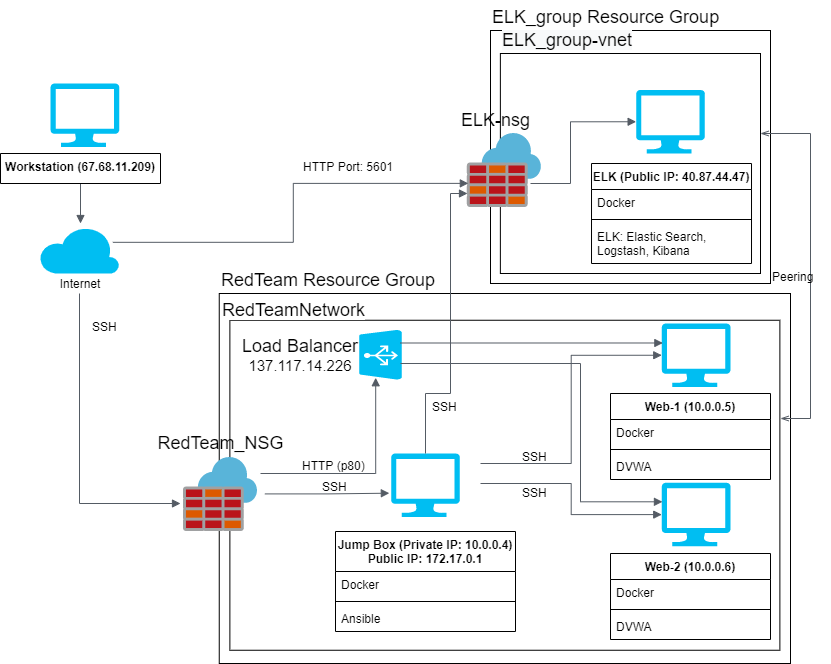

The diagram above was exported from draw.io. Its source (the exported page's mxGraphModel, read from the mxfile embedded in the PNG):
<mxGraphModel dx="460" dy="1848" grid="1" gridSize="10" guides="1" tooltips="1" connect="1" arrows="1" fold="1" page="1" pageScale="1" pageWidth="850" pageHeight="1100" math="0" shadow="0">
  <root>
    <mxCell id="0" />
    <mxCell id="1" parent="0" />
    <mxCell id="vnA975uH1PKbNV4jTTuF-7" value="" style="rounded=0;whiteSpace=wrap;html=1;" parent="1" vertex="1">
      <mxGeometry x="510" y="-1023" width="280" height="253" as="geometry" />
    </mxCell>
    <mxCell id="vnA975uH1PKbNV4jTTuF-3" value="" style="rounded=0;whiteSpace=wrap;html=1;" parent="1" vertex="1">
      <mxGeometry x="238.75" y="-760" width="571.25" height="370" as="geometry" />
    </mxCell>
    <mxCell id="LQzFiKge4D98Nqt5yqN4-67" value="" style="rounded=0;whiteSpace=wrap;html=1;labelBackgroundColor=#FFFFFF;" parent="1" vertex="1">
      <mxGeometry x="519.87" y="-1000" width="260.13" height="220" as="geometry" />
    </mxCell>
    <mxCell id="LQzFiKge4D98Nqt5yqN4-3" value="" style="rounded=0;whiteSpace=wrap;html=1;" parent="1" vertex="1">
      <mxGeometry x="249.38" y="-733.25" width="550" height="330" as="geometry" />
    </mxCell>
    <mxCell id="LQzFiKge4D98Nqt5yqN4-6" value="&lt;font style=&quot;font-size: 18px&quot;&gt;RedTeam_NSG&lt;/font&gt;" style="text;html=1;align=center;verticalAlign=middle;resizable=0;points=[];autosize=1;" parent="1" vertex="1">
      <mxGeometry x="170" y="-620" width="140" height="20" as="geometry" />
    </mxCell>
    <mxCell id="LQzFiKge4D98Nqt5yqN4-7" value="&lt;span style=&quot;color: rgb(0, 0, 0); font-family: helvetica; font-size: 18px; font-style: normal; font-weight: 400; letter-spacing: normal; text-align: center; text-indent: 0px; text-transform: none; word-spacing: 0px; display: inline; float: none;&quot;&gt;ELK-nsg&lt;/span&gt;" style="text;whiteSpace=wrap;html=1;labelBackgroundColor=none;" parent="1" vertex="1">
      <mxGeometry x="479.37" y="-950" width="77.5" height="30" as="geometry" />
    </mxCell>
    <mxCell id="LQzFiKge4D98Nqt5yqN4-8" value="&lt;div style=&quot;text-align: center&quot;&gt;&lt;span style=&quot;font-size: 18px&quot;&gt;&lt;font face=&quot;helvetica&quot;&gt;RedTeam Resource Group&lt;/font&gt;&lt;/span&gt;&lt;/div&gt;" style="text;whiteSpace=wrap;html=1;labelBackgroundColor=#FFFFFF;labelBorderColor=none;" parent="1" vertex="1">
      <mxGeometry x="238.75" y="-790" width="231.25" as="geometry" />
    </mxCell>
    <mxCell id="LQzFiKge4D98Nqt5yqN4-9" value="&lt;span style=&quot;color: rgb(0, 0, 0); font-family: helvetica; font-size: 18px; font-style: normal; font-weight: 400; letter-spacing: normal; text-align: center; text-indent: 0px; text-transform: none; word-spacing: 0px; display: inline; float: none;&quot;&gt;ELK_group Resource Group&lt;/span&gt;" style="text;whiteSpace=wrap;html=1;labelBackgroundColor=#FFFFFF;" parent="1" vertex="1">
      <mxGeometry x="510" y="-1053" width="240" height="30" as="geometry" />
    </mxCell>
    <mxCell id="LQzFiKge4D98Nqt5yqN4-16" value="Jump Box (Private IP: 10.0.0.4)&#10;Public IP: 172.17.0.1" style="swimlane;fontStyle=1;align=center;verticalAlign=top;childLayout=stackLayout;horizontal=1;startSize=40;horizontalStack=0;resizeParent=1;resizeParentMax=0;resizeLast=0;collapsible=1;marginBottom=0;" parent="1" vertex="1">
      <mxGeometry x="355" y="-522" width="180" height="100" as="geometry" />
    </mxCell>
    <mxCell id="LQzFiKge4D98Nqt5yqN4-17" value="Docker" style="text;strokeColor=none;fillColor=none;align=left;verticalAlign=top;spacingLeft=4;spacingRight=4;overflow=hidden;rotatable=0;points=[[0,0.5],[1,0.5]];portConstraint=eastwest;" parent="LQzFiKge4D98Nqt5yqN4-16" vertex="1">
      <mxGeometry y="40" width="180" height="26" as="geometry" />
    </mxCell>
    <mxCell id="LQzFiKge4D98Nqt5yqN4-18" value="" style="line;strokeWidth=1;fillColor=none;align=left;verticalAlign=middle;spacingTop=-1;spacingLeft=3;spacingRight=3;rotatable=0;labelPosition=right;points=[];portConstraint=eastwest;" parent="LQzFiKge4D98Nqt5yqN4-16" vertex="1">
      <mxGeometry y="66" width="180" height="8" as="geometry" />
    </mxCell>
    <mxCell id="LQzFiKge4D98Nqt5yqN4-19" value="Ansible" style="text;strokeColor=none;fillColor=none;align=left;verticalAlign=top;spacingLeft=4;spacingRight=4;overflow=hidden;rotatable=0;points=[[0,0.5],[1,0.5]];portConstraint=eastwest;" parent="LQzFiKge4D98Nqt5yqN4-16" vertex="1">
      <mxGeometry y="74" width="180" height="26" as="geometry" />
    </mxCell>
    <mxCell id="LQzFiKge4D98Nqt5yqN4-20" value="Web-2 (10.0.0.6)" style="swimlane;fontStyle=1;align=center;verticalAlign=top;childLayout=stackLayout;horizontal=1;startSize=26;horizontalStack=0;resizeParent=1;resizeParentMax=0;resizeLast=0;collapsible=1;marginBottom=0;" parent="1" vertex="1">
      <mxGeometry x="630" y="-500" width="160" height="86" as="geometry" />
    </mxCell>
    <mxCell id="LQzFiKge4D98Nqt5yqN4-21" value="Docker" style="text;strokeColor=none;fillColor=none;align=left;verticalAlign=top;spacingLeft=4;spacingRight=4;overflow=hidden;rotatable=0;points=[[0,0.5],[1,0.5]];portConstraint=eastwest;" parent="LQzFiKge4D98Nqt5yqN4-20" vertex="1">
      <mxGeometry y="26" width="160" height="26" as="geometry" />
    </mxCell>
    <mxCell id="LQzFiKge4D98Nqt5yqN4-22" value="" style="line;strokeWidth=1;fillColor=none;align=left;verticalAlign=middle;spacingTop=-1;spacingLeft=3;spacingRight=3;rotatable=0;labelPosition=right;points=[];portConstraint=eastwest;" parent="LQzFiKge4D98Nqt5yqN4-20" vertex="1">
      <mxGeometry y="52" width="160" height="8" as="geometry" />
    </mxCell>
    <mxCell id="LQzFiKge4D98Nqt5yqN4-23" value="DVWA" style="text;strokeColor=none;fillColor=none;align=left;verticalAlign=top;spacingLeft=4;spacingRight=4;overflow=hidden;rotatable=0;points=[[0,0.5],[1,0.5]];portConstraint=eastwest;" parent="LQzFiKge4D98Nqt5yqN4-20" vertex="1">
      <mxGeometry y="60" width="160" height="26" as="geometry" />
    </mxCell>
    <mxCell id="LQzFiKge4D98Nqt5yqN4-24" value="Web-1 (10.0.0.5)" style="swimlane;fontStyle=1;align=center;verticalAlign=top;childLayout=stackLayout;horizontal=1;startSize=26;horizontalStack=0;resizeParent=1;resizeParentMax=0;resizeLast=0;collapsible=1;marginBottom=0;" parent="1" vertex="1">
      <mxGeometry x="630" y="-660" width="160" height="86" as="geometry" />
    </mxCell>
    <mxCell id="LQzFiKge4D98Nqt5yqN4-25" value="Docker" style="text;strokeColor=none;fillColor=none;align=left;verticalAlign=top;spacingLeft=4;spacingRight=4;overflow=hidden;rotatable=0;points=[[0,0.5],[1,0.5]];portConstraint=eastwest;" parent="LQzFiKge4D98Nqt5yqN4-24" vertex="1">
      <mxGeometry y="26" width="160" height="26" as="geometry" />
    </mxCell>
    <mxCell id="LQzFiKge4D98Nqt5yqN4-26" value="" style="line;strokeWidth=1;fillColor=none;align=left;verticalAlign=middle;spacingTop=-1;spacingLeft=3;spacingRight=3;rotatable=0;labelPosition=right;points=[];portConstraint=eastwest;" parent="LQzFiKge4D98Nqt5yqN4-24" vertex="1">
      <mxGeometry y="52" width="160" height="8" as="geometry" />
    </mxCell>
    <mxCell id="LQzFiKge4D98Nqt5yqN4-27" value="DVWA" style="text;strokeColor=none;fillColor=none;align=left;verticalAlign=top;spacingLeft=4;spacingRight=4;overflow=hidden;rotatable=0;points=[[0,0.5],[1,0.5]];portConstraint=eastwest;" parent="LQzFiKge4D98Nqt5yqN4-24" vertex="1">
      <mxGeometry y="60" width="160" height="26" as="geometry" />
    </mxCell>
    <mxCell id="LQzFiKge4D98Nqt5yqN4-31" value="&lt;span style=&quot;color: rgb(0 , 0 , 0) ; font-family: &amp;#34;helvetica&amp;#34; ; font-style: normal ; font-weight: 400 ; letter-spacing: normal ; text-indent: 0px ; text-transform: none ; word-spacing: 0px ; display: inline ; float: none ; background-color: rgb(255 , 255 , 255)&quot;&gt;&lt;span style=&quot;font-size: 18px&quot;&gt;Load Balancer&lt;/span&gt;&lt;br&gt;&lt;font style=&quot;font-size: 15px&quot;&gt;137.117.14.226&lt;/font&gt;&lt;br&gt;&lt;/span&gt;" style="text;whiteSpace=wrap;html=1;align=center;" parent="1" vertex="1">
      <mxGeometry x="260" y="-723.75" width="120" height="50" as="geometry" />
    </mxCell>
    <mxCell id="LQzFiKge4D98Nqt5yqN4-32" value="" style="verticalLabelPosition=bottom;html=1;verticalAlign=top;align=center;strokeColor=none;fillColor=#00BEF2;shape=mxgraph.azure.azure_load_balancer;rotation=-90;" parent="1" vertex="1">
      <mxGeometry x="375" y="-720" width="50" height="42.5" as="geometry" />
    </mxCell>
    <mxCell id="LQzFiKge4D98Nqt5yqN4-37" value="" style="verticalLabelPosition=bottom;html=1;verticalAlign=top;align=center;strokeColor=none;fillColor=#00BEF2;shape=mxgraph.azure.computer;pointerEvents=1;" parent="1" vertex="1">
      <mxGeometry x="410.62" y="-600" width="68.75" height="63.5" as="geometry" />
    </mxCell>
    <mxCell id="LQzFiKge4D98Nqt5yqN4-38" value="" style="verticalLabelPosition=bottom;html=1;verticalAlign=top;align=center;strokeColor=none;fillColor=#00BEF2;shape=mxgraph.azure.computer;pointerEvents=1;" parent="1" vertex="1">
      <mxGeometry x="681.25" y="-730" width="68.75" height="63.5" as="geometry" />
    </mxCell>
    <mxCell id="LQzFiKge4D98Nqt5yqN4-39" value="" style="verticalLabelPosition=bottom;html=1;verticalAlign=top;align=center;strokeColor=none;fillColor=#00BEF2;shape=mxgraph.azure.computer;pointerEvents=1;" parent="1" vertex="1">
      <mxGeometry x="681.25" y="-570.75" width="68.75" height="63.5" as="geometry" />
    </mxCell>
    <mxCell id="LQzFiKge4D98Nqt5yqN4-40" value="" style="aspect=fixed;html=1;points=[];align=center;image;fontSize=12;image=img/lib/mscae/Azure_Firewall.svg;" parent="1" vertex="1">
      <mxGeometry x="203" y="-596" width="74" height="74" as="geometry" />
    </mxCell>
    <mxCell id="LQzFiKge4D98Nqt5yqN4-42" value="" style="aspect=fixed;html=1;points=[];align=center;image;fontSize=12;image=img/lib/mscae/Azure_Firewall.svg;" parent="1" vertex="1">
      <mxGeometry x="486.87" y="-920" width="74" height="74" as="geometry" />
    </mxCell>
    <mxCell id="LQzFiKge4D98Nqt5yqN4-43" value="" style="verticalLabelPosition=bottom;html=1;verticalAlign=top;align=center;strokeColor=none;fillColor=#00BEF2;shape=mxgraph.azure.computer;pointerEvents=1;" parent="1" vertex="1">
      <mxGeometry x="655.63" y="-963.5" width="68.75" height="63.5" as="geometry" />
    </mxCell>
    <mxCell id="LQzFiKge4D98Nqt5yqN4-44" value="" style="verticalLabelPosition=bottom;html=1;verticalAlign=top;align=center;strokeColor=none;fillColor=#00BEF2;shape=mxgraph.azure.computer;pointerEvents=1;" parent="1" vertex="1">
      <mxGeometry x="70" y="-970" width="68.75" height="63.5" as="geometry" />
    </mxCell>
    <mxCell id="LQzFiKge4D98Nqt5yqN4-45" value="" style="verticalLabelPosition=bottom;html=1;verticalAlign=top;align=center;strokeColor=none;fillColor=#00BEF2;shape=mxgraph.azure.cloud;" parent="1" vertex="1">
      <mxGeometry x="58.75" y="-827.25" width="80" height="47.25" as="geometry" />
    </mxCell>
    <mxCell id="LQzFiKge4D98Nqt5yqN4-49" value="" style="edgeStyle=orthogonalEdgeStyle;html=1;endArrow=block;elbow=vertical;startArrow=none;endFill=1;strokeColor=#545B64;rounded=0;entryX=-0.026;entryY=0.625;entryDx=0;entryDy=0;entryPerimeter=0;" parent="1" target="LQzFiKge4D98Nqt5yqN4-37" edge="1">
      <mxGeometry width="100" relative="1" as="geometry">
        <mxPoint x="284.38" y="-559.59" as="sourcePoint" />
        <mxPoint x="384.38" y="-559.59" as="targetPoint" />
      </mxGeometry>
    </mxCell>
    <mxCell id="LQzFiKge4D98Nqt5yqN4-53" value="&lt;div style=&quot;text-align: center&quot;&gt;&lt;span&gt;&lt;font face=&quot;helvetica&quot;&gt;SSH&lt;/font&gt;&lt;/span&gt;&lt;/div&gt;" style="text;whiteSpace=wrap;html=1;" parent="1" vertex="1">
      <mxGeometry x="340" y="-580" width="60" height="30" as="geometry" />
    </mxCell>
    <mxCell id="LQzFiKge4D98Nqt5yqN4-55" value="" style="edgeStyle=orthogonalEdgeStyle;html=1;endArrow=block;elbow=vertical;startArrow=none;endFill=1;strokeColor=#545B64;rounded=0;" parent="1" target="LQzFiKge4D98Nqt5yqN4-39" edge="1">
      <mxGeometry width="100" relative="1" as="geometry">
        <mxPoint x="500" y="-570" as="sourcePoint" />
        <mxPoint x="600" y="-570" as="targetPoint" />
      </mxGeometry>
    </mxCell>
    <mxCell id="LQzFiKge4D98Nqt5yqN4-57" value="" style="edgeStyle=orthogonalEdgeStyle;html=1;endArrow=block;elbow=vertical;startArrow=none;endFill=1;strokeColor=#545B64;rounded=0;entryX=0;entryY=0.5;entryDx=0;entryDy=0;entryPerimeter=0;" parent="1" target="LQzFiKge4D98Nqt5yqN4-38" edge="1">
      <mxGeometry width="100" relative="1" as="geometry">
        <mxPoint x="500" y="-590" as="sourcePoint" />
        <mxPoint x="600" y="-590" as="targetPoint" />
      </mxGeometry>
    </mxCell>
    <mxCell id="LQzFiKge4D98Nqt5yqN4-58" value="&lt;div style=&quot;text-align: center&quot;&gt;&lt;span&gt;&lt;font face=&quot;helvetica&quot;&gt;SSH&lt;/font&gt;&lt;/span&gt;&lt;/div&gt;" style="text;whiteSpace=wrap;html=1;" parent="1" vertex="1">
      <mxGeometry x="540" y="-610" width="60" height="30" as="geometry" />
    </mxCell>
    <mxCell id="LQzFiKge4D98Nqt5yqN4-59" value="&lt;div style=&quot;text-align: center&quot;&gt;&lt;span&gt;&lt;font face=&quot;helvetica&quot;&gt;SSH&lt;/font&gt;&lt;/span&gt;&lt;/div&gt;" style="text;whiteSpace=wrap;html=1;" parent="1" vertex="1">
      <mxGeometry x="540" y="-574" width="60" height="30" as="geometry" />
    </mxCell>
    <mxCell id="LQzFiKge4D98Nqt5yqN4-60" value="" style="edgeStyle=orthogonalEdgeStyle;html=1;endArrow=block;elbow=vertical;startArrow=none;endFill=1;strokeColor=#545B64;rounded=0;" parent="1" edge="1">
      <mxGeometry width="100" relative="1" as="geometry">
        <mxPoint x="99" y="-760" as="sourcePoint" />
        <mxPoint x="200" y="-550" as="targetPoint" />
        <Array as="points">
          <mxPoint x="99" y="-550" />
        </Array>
      </mxGeometry>
    </mxCell>
    <mxCell id="LQzFiKge4D98Nqt5yqN4-61" value="" style="edgeStyle=orthogonalEdgeStyle;html=1;endArrow=block;elbow=vertical;startArrow=none;endFill=1;strokeColor=#545B64;rounded=0;exitX=0.5;exitY=1;exitDx=0;exitDy=0;" parent="1" source="LQzFiKge4D98Nqt5yqN4-68" edge="1">
      <mxGeometry width="100" relative="1" as="geometry">
        <mxPoint x="100" y="-900" as="sourcePoint" />
        <mxPoint x="100" y="-830" as="targetPoint" />
        <Array as="points" />
      </mxGeometry>
    </mxCell>
    <mxCell id="LQzFiKge4D98Nqt5yqN4-68" value="Workstation (67.68.11.209)" style="swimlane;fontStyle=1;align=center;verticalAlign=top;childLayout=stackLayout;horizontal=1;startSize=70;horizontalStack=0;resizeParent=1;resizeParentMax=0;resizeLast=0;collapsible=1;marginBottom=0;" parent="1" vertex="1">
      <mxGeometry x="20" y="-900" width="160" height="30" as="geometry" />
    </mxCell>
    <mxCell id="LQzFiKge4D98Nqt5yqN4-72" value="&lt;div style=&quot;text-align: center&quot;&gt;&lt;span&gt;&lt;font face=&quot;helvetica&quot;&gt;SSH&lt;/font&gt;&lt;/span&gt;&lt;/div&gt;" style="text;whiteSpace=wrap;html=1;" parent="1" vertex="1">
      <mxGeometry x="110" y="-740" width="60" height="30" as="geometry" />
    </mxCell>
    <mxCell id="LQzFiKge4D98Nqt5yqN4-74" value="" style="edgeStyle=orthogonalEdgeStyle;html=1;endArrow=block;elbow=vertical;startArrow=none;endFill=1;strokeColor=#545B64;rounded=0;entryX=0;entryY=0.5;entryDx=0;entryDy=0;entryPerimeter=0;" parent="1" target="LQzFiKge4D98Nqt5yqN4-43" edge="1">
      <mxGeometry width="100" relative="1" as="geometry">
        <mxPoint x="550" y="-870" as="sourcePoint" />
        <mxPoint x="650" y="-870" as="targetPoint" />
        <Array as="points">
          <mxPoint x="590" y="-870" />
          <mxPoint x="590" y="-932" />
        </Array>
      </mxGeometry>
    </mxCell>
    <mxCell id="LQzFiKge4D98Nqt5yqN4-75" value="" style="edgeStyle=orthogonalEdgeStyle;html=1;endArrow=block;elbow=vertical;startArrow=none;endFill=1;strokeColor=#545B64;rounded=0;exitX=0.5;exitY=0;exitDx=0;exitDy=0;exitPerimeter=0;" parent="1" source="LQzFiKge4D98Nqt5yqN4-37" edge="1">
      <mxGeometry width="100" relative="1" as="geometry">
        <mxPoint x="380" y="-870" as="sourcePoint" />
        <mxPoint x="487" y="-860" as="targetPoint" />
        <Array as="points">
          <mxPoint x="445" y="-660" />
          <mxPoint x="470" y="-660" />
          <mxPoint x="470" y="-860" />
        </Array>
      </mxGeometry>
    </mxCell>
    <mxCell id="LQzFiKge4D98Nqt5yqN4-76" value="&lt;div style=&quot;text-align: center&quot;&gt;&lt;span&gt;&lt;font face=&quot;helvetica&quot;&gt;SSH&lt;/font&gt;&lt;/span&gt;&lt;/div&gt;" style="text;whiteSpace=wrap;html=1;" parent="1" vertex="1">
      <mxGeometry x="450" y="-660" width="60" height="30" as="geometry" />
    </mxCell>
    <mxCell id="LQzFiKge4D98Nqt5yqN4-77" value="" style="edgeStyle=orthogonalEdgeStyle;html=1;endArrow=block;elbow=vertical;startArrow=none;endFill=1;strokeColor=#545B64;rounded=0;entryX=0.013;entryY=0.674;entryDx=0;entryDy=0;entryPerimeter=0;exitX=0.92;exitY=0.34;exitDx=0;exitDy=0;exitPerimeter=0;" parent="1" source="LQzFiKge4D98Nqt5yqN4-45" target="LQzFiKge4D98Nqt5yqN4-42" edge="1">
      <mxGeometry width="100" relative="1" as="geometry">
        <mxPoint x="150" y="-810" as="sourcePoint" />
        <mxPoint x="240" y="-940" as="targetPoint" />
      </mxGeometry>
    </mxCell>
    <mxCell id="LQzFiKge4D98Nqt5yqN4-78" value="&lt;font face=&quot;helvetica&quot;&gt;HTTP Port: 5601&lt;/font&gt;" style="text;whiteSpace=wrap;html=1;" parent="1" vertex="1">
      <mxGeometry x="320.62" y="-900" width="109.38" height="20" as="geometry" />
    </mxCell>
    <mxCell id="LQzFiKge4D98Nqt5yqN4-82" value="ELK (Public IP: 40.87.44.47)" style="swimlane;fontStyle=1;align=center;verticalAlign=top;childLayout=stackLayout;horizontal=1;startSize=26;horizontalStack=0;resizeParent=1;resizeParentMax=0;resizeLast=0;collapsible=1;marginBottom=0;" parent="1" vertex="1">
      <mxGeometry x="611.01" y="-890" width="160" height="100" as="geometry" />
    </mxCell>
    <mxCell id="LQzFiKge4D98Nqt5yqN4-83" value="Docker" style="text;strokeColor=none;fillColor=none;align=left;verticalAlign=top;spacingLeft=4;spacingRight=4;overflow=hidden;rotatable=0;points=[[0,0.5],[1,0.5]];portConstraint=eastwest;" parent="LQzFiKge4D98Nqt5yqN4-82" vertex="1">
      <mxGeometry y="26" width="160" height="26" as="geometry" />
    </mxCell>
    <mxCell id="LQzFiKge4D98Nqt5yqN4-84" value="" style="line;strokeWidth=1;fillColor=none;align=left;verticalAlign=middle;spacingTop=-1;spacingLeft=3;spacingRight=3;rotatable=0;labelPosition=right;points=[];portConstraint=eastwest;" parent="LQzFiKge4D98Nqt5yqN4-82" vertex="1">
      <mxGeometry y="52" width="160" height="8" as="geometry" />
    </mxCell>
    <mxCell id="LQzFiKge4D98Nqt5yqN4-85" value="ELK: Elastic Search, &#10;Logstash, Kibana" style="text;strokeColor=none;fillColor=none;align=left;verticalAlign=top;spacingLeft=4;spacingRight=4;overflow=hidden;rotatable=0;points=[[0,0.5],[1,0.5]];portConstraint=eastwest;" parent="LQzFiKge4D98Nqt5yqN4-82" vertex="1">
      <mxGeometry y="60" width="160" height="40" as="geometry" />
    </mxCell>
    <mxCell id="LQzFiKge4D98Nqt5yqN4-87" value="" style="edgeStyle=orthogonalEdgeStyle;html=1;endArrow=openThin;elbow=vertical;startArrow=openThin;startFill=0;endFill=0;strokeColor=#545B64;rounded=0;" parent="1" source="LQzFiKge4D98Nqt5yqN4-67" edge="1">
      <mxGeometry width="100" relative="1" as="geometry">
        <mxPoint x="790" y="-920" as="sourcePoint" />
        <mxPoint x="800" y="-635" as="targetPoint" />
        <Array as="points">
          <mxPoint x="830" y="-920" />
          <mxPoint x="830" y="-635" />
          <mxPoint x="801" y="-635" />
        </Array>
      </mxGeometry>
    </mxCell>
    <mxCell id="LQzFiKge4D98Nqt5yqN4-88" value="&lt;div style=&quot;text-align: center&quot;&gt;&lt;span&gt;&lt;font face=&quot;helvetica&quot;&gt;Peering&lt;/font&gt;&lt;/span&gt;&lt;/div&gt;" style="text;whiteSpace=wrap;html=1;" parent="1" vertex="1">
      <mxGeometry x="790" y="-790" width="60" height="30" as="geometry" />
    </mxCell>
    <mxCell id="LQzFiKge4D98Nqt5yqN4-89" value="" style="edgeStyle=orthogonalEdgeStyle;html=1;endArrow=block;elbow=vertical;startArrow=none;endFill=1;strokeColor=#545B64;rounded=0;entryX=0.016;entryY=0.307;entryDx=0;entryDy=0;entryPerimeter=0;" parent="1" target="LQzFiKge4D98Nqt5yqN4-38" edge="1">
      <mxGeometry width="100" relative="1" as="geometry">
        <mxPoint x="420" y="-711" as="sourcePoint" />
        <mxPoint x="520" y="-730" as="targetPoint" />
        <Array as="points">
          <mxPoint x="682" y="-711" />
        </Array>
      </mxGeometry>
    </mxCell>
    <mxCell id="vnA975uH1PKbNV4jTTuF-1" value="Internet" style="text;html=1;strokeColor=none;fillColor=none;align=center;verticalAlign=middle;whiteSpace=wrap;rounded=0;" parent="1" vertex="1">
      <mxGeometry x="80" y="-780" width="40" height="20" as="geometry" />
    </mxCell>
    <mxCell id="vnA975uH1PKbNV4jTTuF-5" value="" style="edgeStyle=orthogonalEdgeStyle;html=1;endArrow=block;elbow=vertical;startArrow=none;endFill=1;strokeColor=#545B64;rounded=0;entryX=0.01;entryY=0.3;entryDx=0;entryDy=0;entryPerimeter=0;" parent="1" target="LQzFiKge4D98Nqt5yqN4-39" edge="1">
      <mxGeometry width="100" relative="1" as="geometry">
        <mxPoint x="420" y="-690" as="sourcePoint" />
        <mxPoint x="520" y="-690" as="targetPoint" />
        <Array as="points">
          <mxPoint x="600" y="-690" />
          <mxPoint x="600" y="-552" />
        </Array>
      </mxGeometry>
    </mxCell>
    <mxCell id="vnA975uH1PKbNV4jTTuF-6" value="&lt;span style=&quot;color: rgb(0 , 0 , 0) ; font-family: &amp;#34;helvetica&amp;#34; ; font-size: 18px ; font-style: normal ; font-weight: 400 ; letter-spacing: normal ; text-align: center ; text-indent: 0px ; text-transform: none ; word-spacing: 0px ; background-color: rgb(255 , 255 , 255) ; display: inline ; float: none&quot;&gt;RedTeamNetwork&lt;/span&gt;" style="text;whiteSpace=wrap;html=1;" parent="1" vertex="1">
      <mxGeometry x="240" y="-760" width="240" height="30" as="geometry" />
    </mxCell>
    <mxCell id="vnA975uH1PKbNV4jTTuF-8" value="" style="edgeStyle=orthogonalEdgeStyle;html=1;endArrow=block;elbow=vertical;startArrow=none;endFill=1;strokeColor=#545B64;rounded=0;entryX=0.04;entryY=0.387;entryDx=0;entryDy=0;entryPerimeter=0;" parent="1" target="LQzFiKge4D98Nqt5yqN4-32" edge="1">
      <mxGeometry width="100" relative="1" as="geometry">
        <mxPoint x="280" y="-580" as="sourcePoint" />
        <mxPoint x="380" y="-580" as="targetPoint" />
      </mxGeometry>
    </mxCell>
    <mxCell id="vnA975uH1PKbNV4jTTuF-9" value="&lt;span style=&quot;color: rgb(0 , 0 , 0) ; font-family: &amp;#34;helvetica&amp;#34; ; font-size: 18px ; font-style: normal ; font-weight: 400 ; letter-spacing: normal ; text-align: center ; text-indent: 0px ; text-transform: none ; word-spacing: 0px ; background-color: rgb(248 , 249 , 250) ; display: inline ; float: none&quot;&gt;ELK_group-vnet&lt;br&gt;&lt;br&gt;&lt;/span&gt;" style="text;whiteSpace=wrap;html=1;" parent="1" vertex="1">
      <mxGeometry x="519.87" y="-1030" width="140.13" height="30" as="geometry" />
    </mxCell>
    <mxCell id="vnA975uH1PKbNV4jTTuF-10" value="&lt;div style=&quot;text-align: center&quot;&gt;&lt;span&gt;&lt;font face=&quot;helvetica&quot;&gt;HTTP (p80)&lt;/font&gt;&lt;/span&gt;&lt;/div&gt;" style="text;whiteSpace=wrap;html=1;" parent="1" vertex="1">
      <mxGeometry x="320" y="-600.75" width="80" height="30" as="geometry" />
    </mxCell>
  </root>
</mxGraphModel>